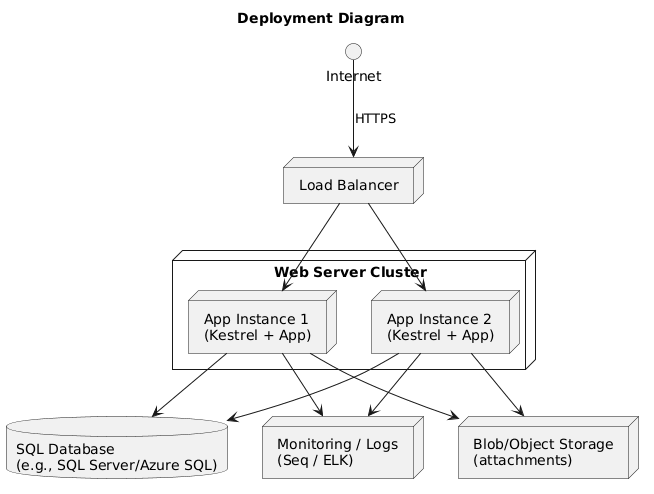

The diagram above was rendered by PlantUML. Its source (embedded in the PNG):
@startuml
title Deployment Diagram

node "Load Balancer" {
}

node "Web Server Cluster" {
  node "App Instance 1\n(Kestrel + App)" as A1
  node "App Instance 2\n(Kestrel + App)" as A2
}

database "SQL Database\n(e.g., SQL Server/Azure SQL)" as RDB
node "Blob/Object Storage\n(attachments)" as ObjStore
node "Monitoring / Logs\n(Seq / ELK)" as Logs

Internet --> "Load Balancer" : HTTPS
"Load Balancer" --> A1
"Load Balancer" --> A2
A1 --> RDB
A2 --> RDB
A1 --> ObjStore
A2 --> ObjStore
A1 --> Logs
A2 --> Logs
@enduml